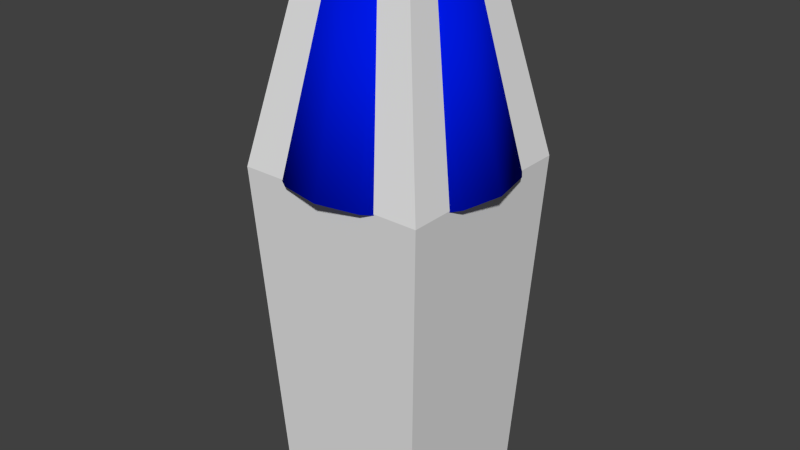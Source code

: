 # Source: table_lamp_medium_1.blend  (saved by Blender 2.73.0; exported with 4.5.12 LTS)
import bpy
from mathutils import Matrix  # noqa: F401  (used for matrix-valued properties, if any)

bpy.ops.wm.read_factory_settings(use_empty=True)
scene = bpy.context.scene
scene.name = 'Scene'

# ---- collections
col_collection_1 = bpy.data.collections.new('Collection 1'); scene.collection.children.link(col_collection_1)

# ---- materials (node trees are filled in below, after node groups)
mat_material_001 = bpy.data.materials.new('Material.001')
mat_material_001.alpha_threshold = 0.0
mat_material_001.roughness = 0.5
mat_material = bpy.data.materials.new('Material')
mat_material.alpha_threshold = 0.0
mat_material.roughness = 0.5
mat_material_006 = bpy.data.materials.new('Material.006')
mat_material_006.alpha_threshold = 0.0
mat_material_006.roughness = 0.5

# ---- material node trees
mat_material_001.use_nodes = True; mat_material_001.node_tree.nodes.clear()
_N = mat_material_001.node_tree.nodes; _L = mat_material_001.node_tree.links
n0 = _N.new('ShaderNodeOutputMaterial'); n0.name = 'Material Output'; n0.location = (300, 300)
n1 = _N.new('ShaderNodeBsdfDiffuse'); n1.name = 'Diffuse BSDF'; n1.location = (10, 300)
n1.inputs[0].default_value = (0.0, 0.009616, 0.8, 1.0)
_L.new(n1.outputs[0], n0.inputs[0])
n0.is_active_output = True
mat_material.use_nodes = True; mat_material.node_tree.nodes.clear()
_N = mat_material.node_tree.nodes; _L = mat_material.node_tree.links
n0 = _N.new('ShaderNodeOutputMaterial'); n0.name = 'Material Output'; n0.location = (300, 300)
n1 = _N.new('ShaderNodeBsdfDiffuse'); n1.name = 'Diffuse BSDF'; n1.location = (10, 300)
n1.inputs[0].default_value = (0.0, 0.8, 0.001578, 1.0)
_L.new(n1.outputs[0], n0.inputs[0])
n0.is_active_output = True
mat_material_006.use_nodes = True; mat_material_006.node_tree.nodes.clear()
_N = mat_material_006.node_tree.nodes; _L = mat_material_006.node_tree.links
n0 = _N.new('ShaderNodeOutputMaterial'); n0.name = 'Material Output'; n0.location = (300, 300)
n1 = _N.new('ShaderNodeBsdfDiffuse'); n1.name = 'Diffuse BSDF'; n1.location = (10, 300)
n1.inputs[0].default_value = (0.8, 0.0, 0.7013, 1.0)
_L.new(n1.outputs[0], n0.inputs[0])
n0.is_active_output = True

# ---- world
world_world = bpy.data.worlds.new('World'); scene.world = world_world
world_world.color = (0.05088, 0.05088, 0.05088)
world_world.use_sun_shadow = False
world_world.sun_shadow_jitter_overblur = 0.0
world_world.cycles.sampling_method = 'MANUAL'
world_world.cycles.sample_map_resolution = 256

# ---- meshes
me_cube = bpy.data.meshes.new('Cube')
me_cube.from_pydata([(-5.0, -5.0, 0.0), (-5.0, 5.0, 0.0), (5.0, 5.0, 0.0), (5.0, -5.0, 0.0), (-3.358, -3.358, 34.72), (-3.358, 3.358, 34.72), (3.358, 3.358, 34.72), (3.358, -3.358, 34.72), (-6.095, -6.095, 21.46), (-6.095, 6.095, 21.46), (6.095, 6.095, 21.46), (6.095, -6.095, 21.46)], [], [(8, 9, 1, 0), (9, 10, 2, 1), (10, 11, 3, 2), (11, 8, 0, 3), (0, 1, 2, 3), (7, 6, 5, 4), (7, 4, 8, 11), (6, 7, 11, 10), (5, 6, 10, 9), (4, 5, 9, 8)])
me_cube.use_remesh_preserve_volume = False
me_cube.use_remesh_preserve_attributes = False
me_cube.use_mirror_vertex_groups = False
me_cube.update()
me_cylinder = bpy.data.meshes.new('Cylinder')
me_cylinder.from_pydata([(-5.069e-08, 7.056, 21.39), (2.512e-08, 3.643, 34.72), (2.7, 6.519, 21.39), (1.394, 3.366, 34.72), (4.989, 4.989, 21.39), (2.576, 2.576, 34.72), (6.519, 2.7, 21.39), (3.366, 1.394, 34.72), (7.056, -3.241e-07, 21.39), (3.643, -1.517e-07, 34.72), (6.519, -2.7, 21.39), (3.366, -1.394, 34.72), (4.989, -4.989, 21.39), (2.576, -2.576, 34.72), (2.7, -6.519, 21.39), (1.394, -3.366, 34.72), (1.015e-06, -7.056, 21.39), (5.752e-07, -3.643, 34.72), (-2.7, -6.519, 21.39), (-1.394, -3.366, 34.72), (-4.989, -4.989, 21.39), (-2.576, -2.576, 34.72), (-6.519, -2.7, 21.39), (-3.366, -1.394, 34.72), (-7.056, 6.84e-08, 21.39), (-3.643, 5.098e-08, 34.72), (-6.519, 2.7, 21.39), (-3.366, 1.394, 34.72), (-4.989, 4.989, 21.39), (-2.576, 2.576, 34.72), (-2.7, 6.519, 21.39), (-1.394, 3.366, 34.72), (-5.069e-08, 6.972, 21.37), (2.512e-08, 3.559, 34.7), (2.668, 6.441, 21.37), (1.362, 3.288, 34.7), (4.93, 4.93, 21.37), (2.517, 2.517, 34.7), (6.441, 2.668, 21.37), (3.288, 1.362, 34.7), (6.972, -3.241e-07, 21.37), (3.559, -1.517e-07, 34.7), (6.441, -2.668, 21.37), (3.288, -1.362, 34.7), (4.93, -4.93, 21.37), (2.517, -2.517, 34.7), (2.668, -6.441, 21.37), (1.362, -3.288, 34.7), (1.015e-06, -6.972, 21.37), (5.752e-07, -3.559, 34.7), (-2.668, -6.441, 21.37), (-1.362, -3.288, 34.7), (-4.93, -4.93, 21.37), (-2.517, -2.517, 34.7), (-6.441, -2.668, 21.37), (-3.288, -1.362, 34.7), (-6.972, 6.84e-08, 21.37), (-3.559, 5.098e-08, 34.7), (-6.441, 2.668, 21.37), (-3.288, 1.362, 34.7), (-4.93, 4.93, 21.37), (-2.517, 2.517, 34.7), (-2.668, 6.441, 21.37), (-1.362, 3.288, 34.7)], [], [(0, 1, 3, 2), (2, 3, 5, 4), (4, 5, 7, 6), (6, 7, 9, 8), (8, 9, 11, 10), (10, 11, 13, 12), (12, 13, 15, 14), (14, 15, 17, 16), (16, 17, 19, 18), (18, 19, 21, 20), (20, 21, 23, 22), (22, 23, 25, 24), (24, 25, 27, 26), (26, 27, 29, 28), (30, 31, 1, 0), (28, 29, 31, 30), (34, 35, 33, 32), (36, 37, 35, 34), (38, 39, 37, 36), (40, 41, 39, 38), (42, 43, 41, 40), (44, 45, 43, 42), (46, 47, 45, 44), (48, 49, 47, 46), (50, 51, 49, 48), (52, 53, 51, 50), (54, 55, 53, 52), (56, 57, 55, 54), (58, 59, 57, 56), (60, 61, 59, 58), (32, 33, 63, 62), (62, 63, 61, 60), (0, 2, 34, 32), (3, 1, 33, 35), (2, 4, 36, 34), (5, 3, 35, 37), (4, 6, 38, 36), (7, 5, 37, 39), (6, 8, 40, 38), (9, 7, 39, 41), (8, 10, 42, 40), (11, 9, 41, 43), (10, 12, 44, 42), (13, 11, 43, 45), (12, 14, 46, 44), (15, 13, 45, 47), (14, 16, 48, 46), (17, 15, 47, 49), (16, 18, 50, 48), (19, 17, 49, 51), (18, 20, 52, 50), (21, 19, 51, 53), (20, 22, 54, 52), (23, 21, 53, 55), (22, 24, 56, 54), (25, 23, 55, 57), (24, 26, 58, 56), (27, 25, 57, 59), (26, 28, 60, 58), (29, 27, 59, 61), (28, 30, 62, 60), (31, 29, 61, 63), (30, 0, 32, 62), (1, 31, 63, 33)])
me_cylinder.polygons.foreach_set('use_smooth', [True] * 64)
_uv = me_cylinder.uv_layers.new(name='UVMap')
_uv.uv.foreach_set('vector', [0.7809, 0.06768, 0.6341, 0.368, 0.6021, 0.3549, 0.7154, 0.04002, 0.7154, 0.04002, 0.6021, 0.3549, 0.5697, 0.3456, 0.6472, 0.01987, 0.6472, 0.01987, 0.5697, 0.3456, 0.5364, 0.34, 0.5771, 0.007248, 0.5771, 0.007248, 0.5364, 0.34, 0.5018, 0.3381, 0.5059, 0.002313, 0.5059, 0.002313, 0.5018, 0.3381, 0.4671, 0.3399, 0.4345, 0.005387, 0.4345, 0.005387, 0.4671, 0.3399, 0.4337, 0.3454, 0.364, 0.01643, 0.364, 0.01643, 0.4337, 0.3454, 0.4011, 0.3547, 0.2949, 0.03511, 0.2949, 0.03511, 0.4011, 0.3547, 0.3688, 0.3678, 0.2282, 0.06125, 0.2282, 0.06125, 0.3688, 0.3678, 0.3381, 0.3844, 0.1647, 0.09473, 0.1647, 0.09473, 0.3381, 0.3844, 0.3103, 0.404, 0.1054, 0.1351, 0.1054, 0.1351, 0.3103, 0.404, 0.2852, 0.4271, 0.05075, 0.1817, 0.05075, 0.1817, 0.2852, 0.4271, 0.2638, 0.4553, 0.00145, 0.2339, 0.9986, 0.2407, 0.7381, 0.4553, 0.7169, 0.427, 0.9532, 0.1907, 0.9532, 0.1907, 0.7169, 0.427, 0.692, 0.4041, 0.9005, 0.1437, 0.8429, 0.1025, 0.6645, 0.3846, 0.6341, 0.368, 0.7809, 0.06768, 0.9005, 0.1437, 0.692, 0.4041, 0.6645, 0.3846, 0.8429, 0.1025, 0.2886, 0.4858, 0.3865, 0.8134, 0.354, 0.8249, 0.2249, 0.5083, 0.3542, 0.4696, 0.42, 0.8051, 0.3865, 0.8134, 0.2886, 0.4858, 0.4211, 0.4598, 0.4542, 0.8002, 0.42, 0.8051, 0.3542, 0.4696, 0.4886, 0.4566, 0.4886, 0.7985, 0.4542, 0.8002, 0.4211, 0.4598, 0.5562, 0.4598, 0.5231, 0.8002, 0.4886, 0.7985, 0.4886, 0.4566, 0.623, 0.4696, 0.5573, 0.8051, 0.5231, 0.8002, 0.5562, 0.4598, 0.6887, 0.4858, 0.5908, 0.8134, 0.5573, 0.8051, 0.623, 0.4696, 0.7524, 0.5083, 0.6233, 0.8249, 0.5908, 0.8134, 0.6887, 0.4858, 0.8137, 0.5368, 0.6546, 0.8395, 0.6233, 0.8249, 0.7524, 0.5083, 0.8719, 0.5711, 0.6843, 0.857, 0.6546, 0.8395, 0.8137, 0.5368, 0.9266, 0.6109, 0.7122, 0.8773, 0.6843, 0.857, 0.8719, 0.5711, 0.9771, 0.6558, 0.738, 0.9002, 0.7122, 0.8773, 0.9266, 0.6109, 0.05068, 0.6109, 0.265, 0.8773, 0.2392, 0.9002, 0.0001334, 0.6558, 0.1053, 0.5711, 0.2929, 0.857, 0.265, 0.8773, 0.05068, 0.6109, 0.2249, 0.5083, 0.354, 0.8249, 0.3227, 0.8395, 0.1636, 0.5368, 0.1636, 0.5368, 0.3227, 0.8395, 0.2929, 0.857, 0.1053, 0.5711, 0.7809, 0.06768, 0.7154, 0.04002, 0.7166, 0.03817, 0.7814, 0.06549, 0.6021, 0.3549, 0.6341, 0.368, 0.6332, 0.37, 0.6015, 0.3568, 0.7154, 0.04002, 0.6472, 0.01987, 0.6482, 0.01789, 0.7156, 0.0378, 0.5697, 0.3456, 0.6021, 0.3549, 0.6015, 0.3568, 0.5693, 0.3476, 0.6472, 0.01987, 0.5771, 0.007248, 0.5779, 0.005165, 0.6472, 0.01764, 0.5364, 0.34, 0.5697, 0.3456, 0.5693, 0.3476, 0.5362, 0.3421, 0.5771, 0.007248, 0.5059, 0.002313, 0.5065, 0.0001497, 0.5768, 0.005026, 0.5018, 0.3381, 0.5364, 0.34, 0.5362, 0.3421, 0.5018, 0.3402, 0.5059, 0.002313, 0.4345, 0.005387, 0.4349, 0.003171, 0.5054, 0.0001334, 0.4671, 0.3399, 0.5018, 0.3381, 0.5018, 0.3402, 0.4673, 0.342, 0.4345, 0.005387, 0.364, 0.01643, 0.364, 0.01419, 0.4338, 0.003279, 0.4337, 0.3454, 0.4671, 0.3399, 0.4673, 0.342, 0.4342, 0.3474, 0.364, 0.01643, 0.2949, 0.03511, 0.2947, 0.03288, 0.363, 0.01442, 0.4011, 0.3547, 0.4337, 0.3454, 0.4342, 0.3474, 0.4018, 0.3567, 0.2949, 0.03511, 0.2282, 0.06125, 0.2278, 0.05904, 0.2937, 0.03321, 0.3688, 0.3678, 0.4011, 0.3547, 0.4018, 0.3567, 0.3698, 0.3698, 0.2282, 0.06125, 0.1647, 0.09473, 0.164, 0.09257, 0.2268, 0.05949, 0.3381, 0.3844, 0.3688, 0.3678, 0.3698, 0.3698, 0.3393, 0.3862, 0.1647, 0.09473, 0.1054, 0.1351, 0.1045, 0.133, 0.1631, 0.09314, 0.3103, 0.404, 0.3381, 0.3844, 0.3393, 0.3862, 0.3116, 0.4056, 0.1054, 0.1351, 0.05075, 0.1817, 0.04964, 0.1797, 0.1036, 0.1337, 0.2852, 0.4271, 0.3103, 0.404, 0.3116, 0.4056, 0.2868, 0.4286, 0.05075, 0.1817, 0.00145, 0.2339, 0.0001334, 0.2321, 0.04885, 0.1805, 0.2638, 0.4553, 0.2852, 0.4271, 0.2868, 0.4286, 0.2658, 0.4563, 0.9986, 0.2407, 0.9532, 0.1907, 0.955, 0.1896, 0.9999, 0.239, 0.7169, 0.427, 0.7381, 0.4553, 0.736, 0.4563, 0.7153, 0.4285, 0.9532, 0.1907, 0.9005, 0.1437, 0.9023, 0.1423, 0.9543, 0.1888, 0.692, 0.4041, 0.7169, 0.427, 0.7153, 0.4285, 0.6907, 0.4056, 0.9005, 0.1437, 0.8429, 0.1025, 0.8445, 0.1009, 0.9014, 0.1416, 0.6645, 0.3846, 0.692, 0.4041, 0.6907, 0.4056, 0.6633, 0.3864, 0.8429, 0.1025, 0.7809, 0.06768, 0.7824, 0.06597, 0.8436, 0.1003, 0.6341, 0.368, 0.6645, 0.3846, 0.6633, 0.3864, 0.6332, 0.37])
me_cylinder.materials.append(mat_material_001)
me_cylinder.use_remesh_preserve_volume = False
me_cylinder.use_remesh_preserve_attributes = False
me_cylinder.use_mirror_vertex_groups = False
me_cylinder.update()
me_cube_001 = bpy.data.meshes.new('Cube.001')
me_cube_001.from_pydata([(-5.0, -5.0, 0.0), (-5.0, 5.0, 0.0), (5.0, 5.0, 0.0), (5.0, -5.0, 0.0), (-0.9713, -0.9713, 29.76), (-0.9713, 0.9713, 29.76), (0.9713, 0.9713, 29.76), (0.9713, -0.9713, 29.76), (-5.0, -5.0, 1.5), (-4.041, -4.041, 1.5), (-4.019, -4.019, 1.695), (-3.885, -3.885, 2.004), (-3.462, -3.462, 2.364), (-2.962, -2.962, 2.592), (-1.881, -1.881, 2.712), (-1.011, -1.011, 2.823), (0.6087, -0.6087, 3.496), (0.5655, -0.5655, 3.534), (0.8726, -6.943e-09, 17.58), (0.6992, -1.878e-09, 17.63), (-0.5655, -0.5655, 17.14), (-0.617, -0.617, 17.19), (-0.6438, -0.6438, 17.39), (-0.617, -0.617, 17.58), (-0.4944, -0.4944, 17.63), (0.5655, -0.5655, 17.14), (0.5655, 0.5655, 3.534), (0.6087, 0.6087, 3.496), (-1.011, 1.011, 2.823), (-1.881, 1.881, 2.712), (-2.962, 2.962, 2.592), (-3.462, 3.462, 2.364), (-3.885, 3.885, 2.004), (-4.019, 4.019, 1.695), (-4.041, 4.041, 1.5), (-5.0, 5.0, 1.5), (0.6307, 0.6307, 3.358), (0.6087, 0.6087, 3.219), (0.5655, 0.5655, 3.181), (2.023e-08, 0.7998, 3.181), (2.161e-08, 0.8608, 3.219), (2.25e-08, 0.8919, 3.358), (1.011, 1.011, 2.823), (1.881, 1.881, 2.712), (2.962, 2.962, 2.592), (3.462, 3.462, 2.364), (3.885, 3.885, 2.004), (4.019, 4.019, 1.695), (4.041, 4.041, 1.5), (5.0, 5.0, 1.5), (2.161e-08, 0.8608, 3.496), (2.023e-08, 0.7998, 3.534), (0.617, -0.617, 17.19), (0.6438, -0.6438, 17.39), (0.617, -0.617, 17.58), (0.4944, -0.4944, 17.63), (1.011, -1.011, 2.823), (1.881, -1.881, 2.712), (2.962, -2.962, 2.592), (3.462, -3.462, 2.364), (3.885, -3.885, 2.004), (4.019, -4.019, 1.695), (4.041, -4.041, 1.5), (5.0, -5.0, 1.5), (-3.893e-08, -1.374, 29.76), (1.374, -1.981e-08, 29.76), (-1.374, 5.275e-08, 29.76), (3.363e-08, 1.374, 29.76), (1.43, -2.448e-08, 2.823), (3.798e-08, 1.43, 2.823), (-1.43, 5.108e-08, 2.823), (-3.758e-08, -1.43, 2.823), (0.6307, -0.6307, 3.358), (0.6087, -0.6087, 3.219), (0.5655, -0.5655, 3.181), (-0.5655, 0.5655, 17.14), (-0.617, 0.617, 17.19), (-0.6438, 0.6438, 17.39), (-0.617, 0.617, 17.58), (-0.5655, 0.5655, 3.534), (-0.6087, 0.6087, 3.496), (-0.6307, 0.6307, 3.358), (-0.6087, 0.6087, 3.219), (-0.5655, 0.5655, 3.181), (-0.4944, 0.4944, 17.63), (-0.7998, 3.796e-08, 17.14), (-0.8726, 3.915e-08, 17.19), (-0.9105, 4.021e-08, 17.39), (-0.7998, 3.796e-08, 3.534), (-0.8608, 4.123e-08, 3.496), (-0.8919, 4.218e-08, 3.358), (-0.8608, 4.123e-08, 3.219), (-0.7998, 3.796e-08, 3.181), (-0.8726, 3.915e-08, 17.58), (-0.6992, 3.506e-08, 17.63), (2.023e-08, 0.7998, 17.14), (2.232e-08, 0.8726, 17.19), (-0.5655, -0.5655, 3.534), (-0.6087, -0.6087, 3.496), (-0.6307, -0.6307, 3.358), (-0.6087, -0.6087, 3.219), (-0.5655, -0.5655, 3.181), (2.343e-08, 0.9105, 17.39), (2.232e-08, 0.8726, 17.58), (1.734e-08, 0.6992, 17.63), (0.4944, 0.4944, 17.63), (0.7998, -4.293e-09, 3.534), (0.8608, -4.241e-09, 3.496), (0.8919, -4.935e-09, 3.358), (0.8608, -4.241e-09, 3.219), (0.7998, -4.293e-09, 3.181), (-2.202e-08, -0.7998, 3.181), (-2.386e-08, -0.8608, 3.219), (-2.462e-08, -0.8919, 3.358), (-2.386e-08, -0.8608, 3.496), (-2.202e-08, -0.7998, 3.534), (0.617, 0.617, 17.58), (0.6438, 0.6438, 17.39), (0.617, 0.617, 17.19), (0.5655, 0.5655, 17.14), (2.776e-08, 1.06, 2.932), (0.7495, 0.7495, 2.932), (0.7495, -0.7495, 2.932), (-0.7495, 0.7495, 2.932), (-1.06, 4.614e-08, 2.932), (-0.7495, -0.7495, 2.932), (1.06, -9.853e-09, 2.932), (-2.824e-08, -1.06, 2.932), (0.9105, -7.894e-09, 17.39), (0.8726, -6.943e-09, 17.19), (0.7998, -4.293e-09, 17.14), (-2.202e-08, -0.7998, 17.14), (-2.377e-08, -0.8726, 17.19), (-2.468e-08, -0.9105, 17.39), (-2.377e-08, -0.8726, 17.58), (-1.959e-08, -0.6992, 17.63), (0.6134, 0.6134, 18.2), (1.127, 1.127, 19.28), (-1.127, -1.127, 19.28), (-0.6134, -0.6134, 18.2), (1.127, -1.127, 19.28), (0.6134, -0.6134, 18.2), (-1.127, 1.127, 19.28), (-0.6134, 0.6134, 18.2), (1.594, -3.076e-08, 19.28), (0.8675, -5.548e-09, 18.2), (-1.594, 5.346e-08, 19.28), (-0.8675, 4.028e-08, 18.2), (4.055e-08, 1.594, 19.28), (2.196e-08, 0.8675, 18.2), (-2.387e-08, -0.8675, 18.2), (-4.366e-08, -1.594, 19.28), (0.8498, 0.8498, 18.83), (-0.8498, -0.8498, 18.83), (0.8498, -0.8498, 18.83), (-0.8498, 0.8498, 18.83), (1.202, -1.824e-08, 18.83), (-1.202, 4.525e-08, 18.83), (3.051e-08, 1.202, 18.83), (-3.298e-08, -1.202, 18.83), (1.151, 1.151, 19.4), (-4.479e-08, -1.628, 19.4), (-1.151, -1.151, 19.4), (1.151, -1.151, 19.4), (-1.151, 1.151, 19.4), (1.628, -3.103e-08, 19.4), (-1.628, 5.498e-08, 19.4), (4.122e-08, 1.628, 19.4), (1.149, 1.149, 19.56), (-4.473e-08, -1.624, 19.56), (-1.149, -1.149, 19.56), (1.149, -1.149, 19.56), (-1.149, 1.149, 19.56), (1.624, -3.105e-08, 19.56), (-1.624, 5.476e-08, 19.56), (4.108e-08, 1.624, 19.56), (0.3133, 0.3133, 19.65), (-9.55e-09, -0.443, 19.65), (-0.3133, -0.3133, 19.65), (0.3133, -0.3133, 19.65), (-0.3133, 0.3133, 19.65), (0.443, -1.542e-08, 19.65), (-0.443, 7.98e-09, 19.65), (1.385e-08, 0.443, 19.65), (0.9595, 0.9595, 25.5), (-3.498e-08, -1.357, 25.5), (-0.9595, -0.9595, 25.5), (0.9595, -0.9595, 25.5), (-0.9595, 0.9595, 25.5), (1.357, -3.368e-08, 25.5), (-1.357, 3.8e-08, 25.5), (3.67e-08, 1.357, 25.5), (-0.3339, -0.3339, 24.2), (0.3339, -0.3339, 24.2), (-0.3339, 0.3339, 24.2), (0.4723, -5.615e-09, 24.2), (-0.4723, 1.933e-08, 24.2), (1.251e-08, 0.4723, 24.2), (0.3339, 0.3339, 24.2), (-1.244e-08, -0.4723, 24.2)], [], [(8, 35, 1, 0), (35, 49, 2, 1), (49, 63, 3, 2), (63, 8, 0, 3), (0, 1, 2, 3), (7, 65, 6, 67, 5, 66, 4, 64), (124, 125, 101, 92), (91, 100, 99, 90), (184, 6, 65, 189), (88, 97, 20, 85), (85, 20, 21, 86), (126, 122, 56, 68), (27, 26, 106, 107), (56, 71, 15, 14, 57), (57, 14, 13, 58), (58, 13, 12, 59), (59, 12, 11, 60), (60, 11, 10, 61), (61, 10, 9, 62), (62, 9, 8, 63), (36, 27, 107, 108), (87, 22, 23, 93), (37, 36, 108, 109), (38, 37, 109, 110), (121, 38, 110, 126), (122, 127, 71, 56), (113, 99, 100, 112), (42, 68, 56, 57, 43), (43, 57, 58, 44), (44, 58, 59, 45), (45, 59, 60, 46), (46, 60, 61, 47), (47, 61, 62, 48), (48, 62, 63, 49), (114, 98, 99, 113), (112, 100, 101, 111), (115, 97, 98, 114), (86, 21, 22, 87), (131, 20, 97, 115), (120, 121, 42, 69), (150, 139, 24, 135), (28, 69, 42, 43, 29), (29, 43, 44, 30), (30, 44, 45, 31), (31, 45, 46, 32), (32, 46, 47, 33), (33, 47, 48, 34), (34, 48, 49, 35), (134, 23, 22, 133), (93, 23, 24, 94), (104, 105, 116, 103), (124, 123, 28, 70), (103, 78, 84, 104), (87, 77, 76, 86), (127, 125, 15, 71), (15, 70, 28, 29, 14), (14, 29, 30, 13), (13, 30, 31, 12), (12, 31, 32, 11), (11, 32, 33, 10), (10, 33, 34, 9), (9, 34, 35, 8), (92, 101, 100, 91), (90, 99, 98, 89), (89, 98, 97, 88), (86, 76, 75, 85), (93, 78, 77, 87), (94, 84, 78, 93), (190, 186, 4, 66), (147, 143, 84, 94), (102, 77, 78, 103), (96, 76, 77, 102), (85, 75, 79, 88), (51, 79, 75, 95), (88, 79, 80, 89), (89, 80, 81, 90), (90, 81, 82, 91), (91, 82, 83, 92), (120, 123, 83, 39), (39, 83, 82, 40), (40, 82, 81, 41), (41, 81, 80, 50), (50, 80, 79, 51), (95, 75, 76, 96), (96, 118, 119, 95), (102, 117, 118, 96), (191, 188, 5, 67), (103, 116, 117, 102), (149, 136, 105, 104), (52, 132, 131, 25), (95, 119, 26, 51), (54, 134, 133, 53), (51, 26, 27, 50), (50, 27, 36, 41), (41, 36, 37, 40), (40, 37, 38, 39), (53, 133, 132, 52), (55, 135, 134, 54), (141, 150, 135, 55), (25, 131, 115, 17), (128, 53, 52, 129), (17, 115, 114, 16), (16, 114, 113, 72), (72, 113, 112, 73), (73, 112, 111, 74), (129, 52, 25, 130), (18, 54, 53, 128), (19, 55, 54, 18), (130, 25, 17, 106), (145, 141, 55, 19), (106, 17, 16, 107), (107, 16, 72, 108), (108, 72, 73, 109), (109, 73, 74, 110), (69, 28, 123, 120), (111, 101, 125, 127), (92, 83, 123, 124), (39, 38, 121, 120), (74, 111, 127, 122), (42, 121, 126, 68), (110, 74, 122, 126), (70, 15, 125, 124), (135, 24, 23, 134), (133, 22, 21, 132), (132, 21, 20, 131), (26, 119, 130, 106), (119, 118, 129, 130), (118, 117, 128, 129), (117, 116, 18, 128), (116, 105, 19, 18), (165, 163, 140, 144), (156, 154, 141, 145), (163, 161, 151, 140), (154, 159, 150, 141), (167, 160, 137, 148), (158, 152, 136, 149), (104, 84, 143, 149), (158, 155, 142, 148), (166, 164, 142, 146), (157, 155, 143, 147), (94, 24, 139, 147), (157, 153, 138, 146), (161, 162, 138, 151), (159, 153, 139, 150), (105, 136, 145, 19), (152, 137, 144, 156), (136, 152, 156, 145), (151, 138, 153, 159), (147, 139, 153, 157), (146, 142, 155, 157), (149, 143, 155, 158), (148, 137, 152, 158), (140, 151, 159, 154), (144, 140, 154, 156), (169, 170, 162, 161), (174, 172, 164, 166), (175, 168, 160, 167), (171, 169, 161, 163), (173, 171, 163, 165), (148, 142, 164, 167), (146, 138, 162, 166), (137, 160, 165, 144), (181, 179, 171, 173), (179, 177, 169, 171), (183, 176, 168, 175), (182, 180, 172, 174), (177, 178, 170, 169), (167, 164, 172, 175), (166, 162, 170, 174), (160, 168, 173, 165), (199, 192, 178, 177), (196, 194, 180, 182), (197, 198, 176, 183), (193, 199, 177, 179), (195, 193, 179, 181), (175, 172, 180, 183), (174, 170, 178, 182), (168, 176, 181, 173), (65, 7, 187, 189), (7, 64, 185, 187), (67, 6, 184, 191), (66, 5, 188, 190), (64, 4, 186, 185), (197, 194, 188, 191), (196, 192, 186, 190), (198, 184, 189, 195), (176, 198, 195, 181), (182, 178, 192, 196), (183, 180, 194, 197), (189, 187, 193, 195), (187, 185, 199, 193), (191, 184, 198, 197), (190, 188, 194, 196), (185, 186, 192, 199)])
_uv = me_cube_001.uv_layers.new(name='UVMap')
_uv.uv.foreach_set('vector', [0.04579, 0.3498, 0.3498, 0.3498, 0.3498, 0.3955, 0.04579, 0.3955, 0.3498, 0.3498, 0.3498, 0.04579, 0.3955, 0.04579, 0.3955, 0.3498, 0.3498, 0.04579, 0.04579, 0.04579, 0.04579, 0.0001773, 0.3498, 0.0001771, 0.04579, 0.04579, 0.04579, 0.3498, 0.0001773, 0.3498, 0.0001771, 0.04579, 0.3958, 0.3042, 0.3958, 0.0001771, 0.6999, 0.0001771, 0.6999, 0.3042, 0.7277, 0.7686, 0.7485, 0.7477, 0.778, 0.7477, 0.7989, 0.7686, 0.7989, 0.7981, 0.778, 0.8189, 0.7485, 0.8189, 0.7277, 0.7981, 0.4333, 0.4247, 0.4541, 0.4131, 0.4577, 0.4244, 0.4395, 0.4314, 0.4395, 0.4332, 0.4584, 0.4263, 0.4599, 0.4306, 0.4405, 0.4376, 0.7719, 0.642, 0.778, 0.7477, 0.7485, 0.7477, 0.7497, 0.6433, 0.4437, 0.4436, 0.4619, 0.4368, 0.462, 0.8843, 0.4445, 0.8808, 0.4445, 0.8808, 0.462, 0.8843, 0.4616, 0.8866, 0.4433, 0.8828, 0.5222, 0.4043, 0.5001, 0.4049, 0.5003, 0.3958, 0.5226, 0.3958, 0.5412, 0.4284, 0.541, 0.4307, 0.5212, 0.4285, 0.5212, 0.4265, 0.1635, 0.5866, 0.1837, 0.606, 0.2038, 0.6251, 0.2037, 0.6631, 0.1236, 0.5875, 0.1236, 0.5875, 0.2037, 0.6631, 0.2037, 0.7091, 0.07481, 0.5887, 0.07481, 0.5887, 0.2037, 0.7091, 0.2034, 0.7312, 0.05278, 0.5905, 0.05278, 0.5905, 0.2034, 0.7312, 0.2013, 0.7519, 0.03226, 0.594, 0.03226, 0.594, 0.2013, 0.7519, 0.1974, 0.762, 0.02251, 0.5986, 0.02251, 0.5986, 0.1974, 0.762, 0.1939, 0.7667, 0.01804, 0.6024, 0.07494, 0.07494, 0.07494, 0.3207, 0.04579, 0.3498, 0.04579, 0.04579, 0.5418, 0.424, 0.5412, 0.4284, 0.5212, 0.4265, 0.5214, 0.4218, 0.4416, 0.8887, 0.4609, 0.8919, 0.4601, 0.8972, 0.4411, 0.8947, 0.5425, 0.4195, 0.5418, 0.424, 0.5214, 0.4218, 0.5216, 0.417, 0.5427, 0.4177, 0.5425, 0.4195, 0.5216, 0.417, 0.5217, 0.4144, 0.5442, 0.4069, 0.5427, 0.4177, 0.5217, 0.4144, 0.5222, 0.4043, 0.5001, 0.4049, 0.4773, 0.4073, 0.4764, 0.3976, 0.5003, 0.3958, 0.4799, 0.4254, 0.4599, 0.4306, 0.4584, 0.4263, 0.4789, 0.4207, 0.2038, 0.5465, 0.1837, 0.5665, 0.1635, 0.5866, 0.1236, 0.5875, 0.2038, 0.5069, 0.2038, 0.5069, 0.1236, 0.5875, 0.07481, 0.5887, 0.2038, 0.4583, 0.2038, 0.4583, 0.07481, 0.5887, 0.04773, 0.5884, 0.2031, 0.4344, 0.2031, 0.4344, 0.04773, 0.5884, 0.02219, 0.5856, 0.2005, 0.4119, 0.2005, 0.4119, 0.02219, 0.5856, 0.008291, 0.5809, 0.1961, 0.401, 0.1961, 0.401, 0.008291, 0.5809, 0.0001771, 0.5768, 0.1923, 0.3958, 0.3207, 0.07494, 0.07494, 0.07494, 0.04579, 0.04579, 0.3498, 0.04579, 0.4809, 0.4299, 0.4613, 0.4347, 0.4599, 0.4306, 0.4799, 0.4254, 0.4789, 0.4207, 0.4584, 0.4263, 0.4577, 0.4244, 0.4785, 0.4185, 0.4813, 0.432, 0.4619, 0.4368, 0.4613, 0.4347, 0.4809, 0.4299, 0.4433, 0.8828, 0.4616, 0.8866, 0.4609, 0.8919, 0.4416, 0.8887, 0.48, 0.8867, 0.462, 0.8843, 0.4619, 0.4368, 0.4813, 0.432, 0.5661, 0.4105, 0.5442, 0.4069, 0.5454, 0.3976, 0.5689, 0.4018, 0.473, 0.9265, 0.4536, 0.9202, 0.459, 0.9025, 0.4774, 0.9063, 0.244, 0.5867, 0.2238, 0.5665, 0.2038, 0.5465, 0.2038, 0.5069, 0.284, 0.5875, 0.284, 0.5875, 0.2038, 0.5069, 0.2038, 0.4583, 0.3327, 0.5888, 0.3327, 0.5888, 0.2038, 0.4583, 0.2045, 0.4344, 0.3598, 0.5885, 0.3598, 0.5885, 0.2045, 0.4344, 0.2071, 0.4119, 0.3854, 0.5857, 0.3854, 0.5857, 0.2071, 0.4119, 0.2115, 0.401, 0.3993, 0.581, 0.3993, 0.581, 0.2115, 0.401, 0.2154, 0.3958, 0.4074, 0.5769, 0.3207, 0.3207, 0.3207, 0.07494, 0.3498, 0.04579, 0.3498, 0.3498, 0.4785, 0.9007, 0.4601, 0.8972, 0.4609, 0.8919, 0.4791, 0.8948, 0.4411, 0.8947, 0.4601, 0.8972, 0.459, 0.9025, 0.4425, 0.9003, 0.5588, 0.9068, 0.5384, 0.9101, 0.5381, 0.9032, 0.5582, 0.9011, 0.6029, 0.4273, 0.5866, 0.4171, 0.5909, 0.4096, 0.6094, 0.4229, 0.5582, 0.9011, 0.5767, 0.8979, 0.5774, 0.9028, 0.5588, 0.9068, 0.595, 0.8896, 0.5757, 0.8924, 0.5747, 0.8871, 0.5939, 0.8836, 0.4773, 0.4073, 0.4541, 0.4131, 0.4507, 0.4032, 0.4764, 0.3976, 0.2038, 0.6251, 0.2238, 0.606, 0.244, 0.5867, 0.284, 0.5875, 0.2037, 0.6631, 0.2037, 0.6631, 0.284, 0.5875, 0.3327, 0.5888, 0.2037, 0.7091, 0.2037, 0.7091, 0.3327, 0.5888, 0.3547, 0.5906, 0.204, 0.7312, 0.204, 0.7312, 0.3547, 0.5906, 0.3752, 0.5941, 0.2061, 0.7519, 0.2061, 0.7519, 0.3752, 0.5941, 0.385, 0.5987, 0.21, 0.762, 0.21, 0.762, 0.385, 0.5987, 0.3895, 0.6026, 0.2135, 0.7667, 0.07494, 0.3207, 0.3207, 0.3207, 0.3498, 0.3498, 0.04579, 0.3498, 0.4395, 0.4314, 0.4577, 0.4244, 0.4584, 0.4263, 0.4395, 0.4332, 0.4405, 0.4376, 0.4599, 0.4306, 0.4613, 0.4347, 0.4423, 0.4417, 0.4423, 0.4417, 0.4613, 0.4347, 0.4619, 0.4368, 0.4437, 0.4436, 0.5939, 0.8836, 0.5747, 0.8871, 0.5743, 0.8846, 0.5926, 0.8811, 0.5951, 0.8958, 0.5767, 0.8979, 0.5757, 0.8924, 0.595, 0.8896, 0.5938, 0.9002, 0.5774, 0.9028, 0.5767, 0.8979, 0.5951, 0.8958, 0.6551, 0.6191, 0.6808, 0.6309, 0.6603, 0.7388, 0.6308, 0.7331, 0.6, 0.9138, 0.5824, 0.9218, 0.5774, 0.9028, 0.5938, 0.9002, 0.5572, 0.8953, 0.5757, 0.8924, 0.5767, 0.8979, 0.5582, 0.9011, 0.5563, 0.8896, 0.5747, 0.8871, 0.5757, 0.8924, 0.5572, 0.8953, 0.5926, 0.8811, 0.5743, 0.8846, 0.5783, 0.4374, 0.5948, 0.4433, 0.5603, 0.4333, 0.5783, 0.4374, 0.5743, 0.8846, 0.5561, 0.8871, 0.5948, 0.4433, 0.5783, 0.4374, 0.5789, 0.4356, 0.5959, 0.4419, 0.5959, 0.4419, 0.5789, 0.4356, 0.58, 0.4317, 0.5976, 0.4381, 0.5976, 0.4381, 0.58, 0.4317, 0.5812, 0.4279, 0.5986, 0.4342, 0.5986, 0.4342, 0.5812, 0.4279, 0.5819, 0.4258, 0.5986, 0.4321, 0.5661, 0.4105, 0.5866, 0.4171, 0.5819, 0.4258, 0.5628, 0.4206, 0.5628, 0.4206, 0.5819, 0.4258, 0.5812, 0.4279, 0.5624, 0.4226, 0.5624, 0.4226, 0.5812, 0.4279, 0.58, 0.4317, 0.5615, 0.427, 0.5615, 0.427, 0.58, 0.4317, 0.5789, 0.4356, 0.5608, 0.4313, 0.5608, 0.4313, 0.5789, 0.4356, 0.5783, 0.4374, 0.5603, 0.4333, 0.5561, 0.8871, 0.5743, 0.8846, 0.5747, 0.8871, 0.5563, 0.8896, 0.5563, 0.8896, 0.5375, 0.8911, 0.5375, 0.8888, 0.5561, 0.8871, 0.5572, 0.8953, 0.5378, 0.8971, 0.5375, 0.8911, 0.5563, 0.8896, 0.7949, 0.6389, 0.82, 0.6324, 0.8376, 0.7423, 0.8077, 0.7457, 0.5582, 0.9011, 0.5381, 0.9032, 0.5378, 0.8971, 0.5572, 0.8953, 0.5619, 0.9277, 0.5397, 0.9313, 0.5384, 0.9101, 0.5588, 0.9068, 0.4986, 0.8907, 0.4797, 0.8891, 0.48, 0.8867, 0.4988, 0.8881, 0.5561, 0.8871, 0.5375, 0.8888, 0.541, 0.4307, 0.5603, 0.4333, 0.4981, 0.9026, 0.4785, 0.9007, 0.4791, 0.8948, 0.4984, 0.8965, 0.5603, 0.4333, 0.541, 0.4307, 0.5412, 0.4284, 0.5608, 0.4313, 0.5608, 0.4313, 0.5412, 0.4284, 0.5418, 0.424, 0.5615, 0.427, 0.5615, 0.427, 0.5418, 0.424, 0.5425, 0.4195, 0.5624, 0.4226, 0.5624, 0.4226, 0.5425, 0.4195, 0.5427, 0.4177, 0.5628, 0.4206, 0.4984, 0.8965, 0.4791, 0.8948, 0.4797, 0.8891, 0.4986, 0.8907, 0.4975, 0.9083, 0.4774, 0.9063, 0.4785, 0.9007, 0.4981, 0.9026, 0.4946, 0.9297, 0.473, 0.9265, 0.4774, 0.9063, 0.4975, 0.9083, 0.4988, 0.8881, 0.48, 0.8867, 0.4813, 0.432, 0.5013, 0.4293, 0.518, 0.8973, 0.4984, 0.8965, 0.4986, 0.8907, 0.5181, 0.8914, 0.5013, 0.4293, 0.4813, 0.432, 0.4809, 0.4299, 0.5011, 0.4271, 0.5011, 0.4271, 0.4809, 0.4299, 0.4799, 0.4254, 0.5006, 0.4225, 0.5006, 0.4225, 0.4799, 0.4254, 0.4789, 0.4207, 0.5002, 0.4178, 0.5002, 0.4178, 0.4789, 0.4207, 0.4785, 0.4185, 0.5, 0.4156, 0.5181, 0.8914, 0.4986, 0.8907, 0.4988, 0.8881, 0.5182, 0.8886, 0.5178, 0.9035, 0.4981, 0.9026, 0.4984, 0.8965, 0.518, 0.8973, 0.5176, 0.9084, 0.4975, 0.9083, 0.4981, 0.9026, 0.5178, 0.9035, 0.5182, 0.8886, 0.4988, 0.8881, 0.5013, 0.4293, 0.5212, 0.4285, 0.517, 0.9307, 0.4946, 0.9297, 0.4975, 0.9083, 0.5176, 0.9084, 0.5212, 0.4285, 0.5013, 0.4293, 0.5011, 0.4271, 0.5212, 0.4265, 0.5212, 0.4265, 0.5011, 0.4271, 0.5006, 0.4225, 0.5214, 0.4218, 0.5214, 0.4218, 0.5006, 0.4225, 0.5002, 0.4178, 0.5216, 0.417, 0.5216, 0.417, 0.5002, 0.4178, 0.5, 0.4156, 0.5217, 0.4144, 0.5689, 0.4018, 0.5909, 0.4096, 0.5866, 0.4171, 0.5661, 0.4105, 0.4785, 0.4185, 0.4577, 0.4244, 0.4541, 0.4131, 0.4773, 0.4073, 0.5986, 0.4321, 0.5819, 0.4258, 0.5866, 0.4171, 0.6029, 0.4273, 0.5628, 0.4206, 0.5427, 0.4177, 0.5442, 0.4069, 0.5661, 0.4105, 0.5, 0.4156, 0.4785, 0.4185, 0.4773, 0.4073, 0.5001, 0.4049, 0.5454, 0.3976, 0.5442, 0.4069, 0.5222, 0.4043, 0.5226, 0.3958, 0.5217, 0.4144, 0.5, 0.4156, 0.5001, 0.4049, 0.5222, 0.4043, 0.425, 0.4182, 0.4507, 0.4032, 0.4541, 0.4131, 0.4333, 0.4247, 0.4774, 0.9063, 0.459, 0.9025, 0.4601, 0.8972, 0.4785, 0.9007, 0.4791, 0.8948, 0.4609, 0.8919, 0.4616, 0.8866, 0.4797, 0.8891, 0.4797, 0.8891, 0.4616, 0.8866, 0.462, 0.8843, 0.48, 0.8867, 0.541, 0.4307, 0.5375, 0.8888, 0.5182, 0.8886, 0.5212, 0.4285, 0.5375, 0.8888, 0.5375, 0.8911, 0.5181, 0.8914, 0.5182, 0.8886, 0.5375, 0.8911, 0.5378, 0.8971, 0.518, 0.8973, 0.5181, 0.8914, 0.5378, 0.8971, 0.5381, 0.9032, 0.5178, 0.9035, 0.518, 0.8973, 0.5381, 0.9032, 0.5384, 0.9101, 0.5176, 0.9084, 0.5178, 0.9035, 0.5152, 0.9717, 0.4881, 0.9687, 0.4886, 0.9659, 0.5153, 0.9689, 0.5161, 0.9533, 0.4911, 0.9515, 0.4946, 0.9297, 0.517, 0.9307, 0.4881, 0.9687, 0.4622, 0.9623, 0.463, 0.9597, 0.4886, 0.9659, 0.4911, 0.9515, 0.4672, 0.9468, 0.473, 0.9265, 0.4946, 0.9297, 0.5705, 0.9668, 0.5428, 0.971, 0.5426, 0.9681, 0.5698, 0.964, 0.5665, 0.9493, 0.5414, 0.9538, 0.5397, 0.9313, 0.5619, 0.9277, 0.5588, 0.9068, 0.5774, 0.9028, 0.5824, 0.9218, 0.5619, 0.9277, 0.5665, 0.9493, 0.5904, 0.9412, 0.5966, 0.955, 0.5698, 0.964, 0.6249, 0.9424, 0.5979, 0.9578, 0.5966, 0.955, 0.623, 0.9398, 0.6117, 0.9282, 0.5904, 0.9412, 0.5824, 0.9218, 0.6, 0.9138, 0.4425, 0.9003, 0.459, 0.9025, 0.4536, 0.9202, 0.4374, 0.9131, 0.4269, 0.9258, 0.4454, 0.9376, 0.4388, 0.9499, 0.4167, 0.9349, 0.4622, 0.9623, 0.4375, 0.9523, 0.4388, 0.9499, 0.463, 0.9597, 0.4672, 0.9468, 0.4454, 0.9376, 0.4536, 0.9202, 0.473, 0.9265, 0.5384, 0.9101, 0.5397, 0.9313, 0.517, 0.9307, 0.5176, 0.9084, 0.5414, 0.9538, 0.5426, 0.9681, 0.5153, 0.9689, 0.5161, 0.9533, 0.5397, 0.9313, 0.5414, 0.9538, 0.5161, 0.9533, 0.517, 0.9307, 0.463, 0.9597, 0.4388, 0.9499, 0.4454, 0.9376, 0.4672, 0.9468, 0.4374, 0.9131, 0.4536, 0.9202, 0.4454, 0.9376, 0.4269, 0.9258, 0.623, 0.9398, 0.5966, 0.955, 0.5904, 0.9412, 0.6117, 0.9282, 0.5619, 0.9277, 0.5824, 0.9218, 0.5904, 0.9412, 0.5665, 0.9493, 0.5698, 0.964, 0.5426, 0.9681, 0.5414, 0.9538, 0.5665, 0.9493, 0.4886, 0.9659, 0.463, 0.9597, 0.4672, 0.9468, 0.4911, 0.9515, 0.5153, 0.9689, 0.4886, 0.9659, 0.4911, 0.9515, 0.5161, 0.9533, 0.4611, 0.9658, 0.4359, 0.9554, 0.4375, 0.9523, 0.4622, 0.9623, 0.6268, 0.946, 0.5995, 0.9613, 0.5979, 0.9578, 0.6249, 0.9424, 0.5715, 0.9705, 0.5431, 0.9748, 0.5428, 0.971, 0.5705, 0.9668, 0.4875, 0.9722, 0.4611, 0.9658, 0.4622, 0.9623, 0.4881, 0.9687, 0.515, 0.9752, 0.4875, 0.9722, 0.4881, 0.9687, 0.5152, 0.9717, 0.5698, 0.964, 0.5966, 0.955, 0.5979, 0.9578, 0.5705, 0.9668, 0.4167, 0.9349, 0.4388, 0.9499, 0.4375, 0.9523, 0.4149, 0.9371, 0.5426, 0.9681, 0.5428, 0.971, 0.5152, 0.9717, 0.5153, 0.9689, 0.5024, 0.9984, 0.4949, 0.9976, 0.4875, 0.9722, 0.515, 0.9752, 0.4722, 0.9932, 0.465, 0.9914, 0.4611, 0.9658, 0.4875, 0.9722, 0.5649, 0.997, 0.5572, 0.9981, 0.5431, 0.9748, 0.5715, 0.9705, 0.6304, 0.9756, 0.6229, 0.9798, 0.5995, 0.9613, 0.6268, 0.946, 0.4427, 0.9842, 0.4359, 0.9814, 0.4359, 0.9554, 0.4611, 0.9658, 0.5705, 0.9668, 0.5979, 0.9578, 0.5995, 0.9613, 0.5715, 0.9705, 0.4149, 0.9371, 0.4375, 0.9523, 0.4359, 0.9554, 0.4128, 0.9402, 0.5428, 0.971, 0.5431, 0.9748, 0.515, 0.9752, 0.5152, 0.9717, 0.7195, 0.5845, 0.7051, 0.5807, 0.7085, 0.3986, 0.7211, 0.3987, 0.8105, 0.5732, 0.7968, 0.5784, 0.7838, 0.3967, 0.7963, 0.3958, 0.782, 0.5823, 0.7667, 0.5852, 0.7588, 0.3981, 0.7713, 0.3975, 0.7351, 0.585, 0.7195, 0.5845, 0.7211, 0.3987, 0.7336, 0.3987, 0.7508, 0.5843, 0.7351, 0.585, 0.7336, 0.3987, 0.7462, 0.3985, 0.5715, 0.9705, 0.5995, 0.9613, 0.5974, 0.9893, 0.5897, 0.9919, 0.4128, 0.9402, 0.4359, 0.9554, 0.4141, 0.9701, 0.4078, 0.966, 0.5431, 0.9748, 0.5333, 0.9997, 0.5257, 0.9998, 0.515, 0.9752, 0.7485, 0.7477, 0.7192, 0.7464, 0.7273, 0.6416, 0.7497, 0.6433, 0.7192, 0.7464, 0.6898, 0.7435, 0.7053, 0.6377, 0.7273, 0.6416, 0.8077, 0.7457, 0.778, 0.7477, 0.7719, 0.642, 0.7949, 0.6389, 0.8668, 0.7382, 0.8376, 0.7423, 0.82, 0.6324, 0.8497, 0.6196, 0.6898, 0.7435, 0.6603, 0.7388, 0.6808, 0.6309, 0.7053, 0.6377, 0.782, 0.5823, 0.7968, 0.5784, 0.82, 0.6324, 0.7949, 0.6389, 0.6909, 0.5767, 0.7051, 0.5807, 0.6808, 0.6309, 0.6551, 0.6191, 0.7667, 0.5852, 0.7719, 0.642, 0.7497, 0.6433, 0.7508, 0.5843, 0.7588, 0.3981, 0.7667, 0.5852, 0.7508, 0.5843, 0.7462, 0.3985, 0.6953, 0.3983, 0.7085, 0.3986, 0.7051, 0.5807, 0.6909, 0.5767, 0.7713, 0.3975, 0.7838, 0.3967, 0.7968, 0.5784, 0.782, 0.5823, 0.7497, 0.6433, 0.7273, 0.6416, 0.7351, 0.585, 0.7508, 0.5843, 0.7273, 0.6416, 0.7053, 0.6377, 0.7195, 0.5845, 0.7351, 0.585, 0.7949, 0.6389, 0.7719, 0.642, 0.7667, 0.5852, 0.782, 0.5823, 0.8497, 0.6196, 0.82, 0.6324, 0.7968, 0.5784, 0.8105, 0.5732, 0.7053, 0.6377, 0.6808, 0.6309, 0.7051, 0.5807, 0.7195, 0.5845])
me_cube_001.materials.append(mat_material)
me_cube_001.use_remesh_preserve_volume = False
me_cube_001.use_remesh_preserve_attributes = False
me_cube_001.use_mirror_vertex_groups = False
me_cube_001.update()
me_cylinder_003 = bpy.data.meshes.new('Cylinder.003')
me_cylinder_003.from_pydata([(3.544e-08, 1.115, 33.48), (-0.7885, 0.7885, 33.48), (-1.115, -2.273e-08, 33.48), (-0.7885, -0.7885, 33.48), (1.329e-07, -1.115, 33.48), (0.7885, -0.7885, 33.48), (1.115, 3.931e-08, 33.48), (0.7885, 0.7885, 33.48), (4.156e-07, 1.923, 30.92), (5.648e-07, 1.22, 30.01), (8.796e-07, 1.051, 27.92), (-0.7433, 0.7433, 27.92), (-0.8625, 0.8625, 30.01), (-1.36, 1.36, 30.92), (-1.051, -2.354e-08, 27.92), (-1.22, -2.917e-08, 30.01), (-1.923, -6.405e-08, 30.92), (-0.7433, -0.7433, 27.92), (-0.8625, -0.8625, 30.01), (-1.36, -1.36, 30.92), (9.715e-07, -1.051, 27.92), (6.715e-07, -1.22, 30.01), (5.837e-07, -1.923, 30.92), (0.7433, -0.7433, 27.92), (0.8625, -0.8625, 30.01), (1.36, -1.36, 30.92), (1.051, 3.494e-08, 27.92), (1.22, 3.869e-08, 30.01), (1.923, 4.292e-08, 30.92), (0.7433, 0.7433, 27.92), (0.8625, 0.8625, 30.01), (1.36, 1.36, 30.92), (-1.458, 1.458, 31.71), (-1.357, 1.357, 32.63), (-2.062, -8.114e-08, 31.71), (-1.919, -6.662e-08, 32.63), (-1.458, -1.458, 31.71), (-1.357, -1.357, 32.63), (4.854e-07, -2.062, 31.71), (3.491e-07, -1.919, 32.63), (1.458, -1.458, 31.71), (1.357, -1.357, 32.63), (2.062, 3.358e-08, 31.71), (1.919, 4.017e-08, 32.63), (1.458, 1.458, 31.71), (1.357, 1.357, 32.63), (1.813e-07, 1.919, 32.63), (3.051e-07, 2.062, 31.71), (1.002e-06, 0.6337, 27.25), (-0.4481, 0.4481, 27.25), (-0.6337, -1.419e-08, 27.25), (-0.4481, -0.4481, 27.25), (1.057e-06, -0.6337, 27.25), (0.4481, -0.4481, 27.25), (0.6337, 2.106e-08, 27.25), (0.4481, 0.4481, 27.25), (1.212e-06, 0.6337, 25.86), (-0.4481, 0.4481, 25.86), (-0.6337, -1.419e-08, 25.86), (-0.4481, -0.4481, 25.86), (1.267e-06, -0.6337, 25.86), (0.4481, -0.4481, 25.86), (0.6337, 2.106e-08, 25.86), (0.4481, 0.4481, 25.86)], [], [(0, 1, 2, 3, 4, 5, 6, 7), (42, 28, 31, 44), (28, 27, 30, 31), (27, 26, 29, 30), (44, 31, 8, 47), (31, 30, 9, 8), (30, 29, 10, 9), (40, 25, 28, 42), (25, 24, 27, 28), (24, 23, 26, 27), (38, 22, 25, 40), (22, 21, 24, 25), (21, 20, 23, 24), (36, 19, 22, 38), (19, 18, 21, 22), (18, 17, 20, 21), (34, 16, 19, 36), (16, 15, 18, 19), (15, 14, 17, 18), (32, 13, 16, 34), (13, 12, 15, 16), (12, 11, 14, 15), (47, 8, 13, 32), (8, 9, 12, 13), (9, 10, 11, 12), (1, 33, 35, 2), (46, 47, 32, 33), (2, 35, 37, 3), (33, 32, 34, 35), (3, 37, 39, 4), (35, 34, 36, 37), (4, 39, 41, 5), (37, 36, 38, 39), (5, 41, 43, 6), (39, 38, 40, 41), (7, 45, 46, 0), (41, 40, 42, 43), (6, 43, 45, 7), (45, 44, 47, 46), (0, 46, 33, 1), (43, 42, 44, 45), (29, 26, 54, 55), (10, 29, 55, 48), (26, 23, 53, 54), (23, 20, 52, 53), (20, 17, 51, 52), (17, 14, 50, 51), (14, 11, 49, 50), (11, 10, 48, 49), (55, 54, 62, 63), (48, 55, 63, 56), (54, 53, 61, 62), (53, 52, 60, 61), (52, 51, 59, 60), (51, 50, 58, 59), (50, 49, 57, 58), (49, 48, 56, 57), (56, 63, 62, 61, 60, 59, 58, 57)])
me_cylinder_003.polygons.foreach_set('use_smooth', [True] * 58)
_uv = me_cylinder_003.uv_layers.new(name='UVMap')
_uv.uv.foreach_set('vector', [0.1333, 0.9998, 0.05529, 0.9998, 0.0001563, 0.9447, 0.0001564, 0.8667, 0.05529, 0.8116, 0.1333, 0.8116, 0.1884, 0.8667, 0.1884, 0.9447, 0.8535, 0.6019, 0.8541, 0.5404, 0.9804, 0.5257, 0.9912, 0.6049, 0.8541, 0.5404, 0.841, 0.4408, 0.9354, 0.4256, 0.9804, 0.5257, 0.841, 0.4408, 0.8235, 0.2358, 0.9011, 0.2181, 0.9354, 0.4256, 0.0001563, 0.5889, 0.01278, 0.5097, 0.141, 0.5306, 0.1371, 0.5925, 0.01278, 0.5097, 0.06557, 0.4007, 0.1555, 0.4249, 0.141, 0.5306, 0.06557, 0.4007, 0.1201, 0.2096, 0.1891, 0.2298, 0.1555, 0.4249, 0.7433, 0.5983, 0.746, 0.5411, 0.8541, 0.5404, 0.8535, 0.6019, 0.746, 0.5411, 0.7451, 0.4401, 0.841, 0.4408, 0.8541, 0.5404, 0.7451, 0.4401, 0.7522, 0.2396, 0.8235, 0.2358, 0.841, 0.4408, 0.6339, 0.5971, 0.6378, 0.536, 0.746, 0.5411, 0.7433, 0.5983, 0.6378, 0.536, 0.6499, 0.4293, 0.7451, 0.4401, 0.746, 0.5411, 0.6499, 0.4293, 0.6826, 0.2323, 0.7522, 0.2396, 0.7451, 0.4401, 0.4971, 0.6002, 0.5047, 0.519, 0.6378, 0.536, 0.6339, 0.5971, 0.5047, 0.519, 0.558, 0.406, 0.6499, 0.4293, 0.6378, 0.536, 0.558, 0.406, 0.6126, 0.212, 0.6826, 0.2323, 0.6499, 0.4293, 0.3584, 0.5984, 0.359, 0.5367, 0.4856, 0.5218, 0.4968, 0.6013, 0.359, 0.5367, 0.3459, 0.4371, 0.4402, 0.4218, 0.4856, 0.5218, 0.3459, 0.4371, 0.3287, 0.2335, 0.4057, 0.2158, 0.4402, 0.4218, 0.2474, 0.5944, 0.2505, 0.5369, 0.359, 0.5367, 0.3584, 0.5984, 0.2505, 0.5369, 0.2502, 0.4362, 0.3459, 0.4371, 0.359, 0.5367, 0.2502, 0.4362, 0.258, 0.2371, 0.3287, 0.2335, 0.3459, 0.4371, 0.1371, 0.5925, 0.141, 0.5306, 0.2505, 0.5369, 0.2474, 0.5944, 0.141, 0.5306, 0.1555, 0.4249, 0.2502, 0.4362, 0.2505, 0.5369, 0.1555, 0.4249, 0.1891, 0.2298, 0.258, 0.2371, 0.2502, 0.4362, 0.2405, 0.762, 0.2433, 0.6595, 0.3498, 0.6687, 0.3277, 0.7775, 0.1401, 0.662, 0.1371, 0.5925, 0.2474, 0.5944, 0.2433, 0.6595, 0.3277, 0.7775, 0.3498, 0.6687, 0.4843, 0.6972, 0.4151, 0.8113, 0.2433, 0.6595, 0.2474, 0.5944, 0.3584, 0.5984, 0.3498, 0.6687, 0.5745, 0.7863, 0.5149, 0.691, 0.6361, 0.6661, 0.6532, 0.7627, 0.3498, 0.6687, 0.3584, 0.5984, 0.4968, 0.6013, 0.4843, 0.6972, 0.6532, 0.7627, 0.6361, 0.6661, 0.7394, 0.6628, 0.737, 0.7633, 0.5149, 0.691, 0.4971, 0.6002, 0.6339, 0.5971, 0.6361, 0.6661, 0.737, 0.7633, 0.7394, 0.6628, 0.845, 0.6715, 0.823, 0.7788, 0.6361, 0.6661, 0.6339, 0.5971, 0.7433, 0.5983, 0.7394, 0.6628, 0.07186, 0.784, 0.0111, 0.6823, 0.1401, 0.662, 0.1553, 0.7607, 0.7394, 0.6628, 0.7433, 0.5983, 0.8535, 0.6019, 0.845, 0.6715, 0.823, 0.7788, 0.845, 0.6715, 0.9783, 0.7, 0.9092, 0.8125, 0.0111, 0.6823, 0.0001563, 0.5889, 0.1371, 0.5925, 0.1401, 0.662, 0.1553, 0.7607, 0.1401, 0.662, 0.2433, 0.6595, 0.2405, 0.762, 0.845, 0.6715, 0.8535, 0.6019, 0.9912, 0.6049, 0.9783, 0.7, 0.9011, 0.2181, 0.8235, 0.2358, 0.8114, 0.1534, 0.8637, 0.1421, 0.1891, 0.2298, 0.1201, 0.2096, 0.155, 0.1448, 0.2058, 0.1545, 0.8235, 0.2358, 0.7522, 0.2396, 0.7552, 0.1583, 0.8114, 0.1534, 0.7522, 0.2396, 0.6826, 0.2323, 0.6993, 0.1562, 0.7552, 0.1583, 0.6826, 0.2323, 0.6126, 0.212, 0.6479, 0.1463, 0.6993, 0.1562, 0.4057, 0.2158, 0.3287, 0.2335, 0.3167, 0.1519, 0.3685, 0.1406, 0.3287, 0.2335, 0.258, 0.2371, 0.2611, 0.1566, 0.3167, 0.1519, 0.258, 0.2371, 0.1891, 0.2298, 0.2058, 0.1545, 0.2611, 0.1566, 0.8637, 0.1421, 0.8114, 0.1534, 0.8039, 0.003452, 0.8514, 0.0001563, 0.2058, 0.1545, 0.155, 0.1448, 0.1633, 0.0001563, 0.2137, 0.00305, 0.8114, 0.1534, 0.7552, 0.1583, 0.7557, 0.004487, 0.8039, 0.003452, 0.7552, 0.1583, 0.6993, 0.1562, 0.7072, 0.003079, 0.7557, 0.004487, 0.6993, 0.1562, 0.6479, 0.1463, 0.6563, 0.0001563, 0.7072, 0.003079, 0.3685, 0.1406, 0.3167, 0.1519, 0.3093, 0.00342, 0.3564, 0.0001563, 0.3167, 0.1519, 0.2611, 0.1566, 0.2617, 0.004445, 0.3093, 0.00342, 0.2611, 0.1566, 0.2058, 0.1545, 0.2137, 0.00305, 0.2617, 0.004445, 0.2957, 0.8429, 0.2957, 0.8873, 0.2643, 0.9186, 0.22, 0.9186, 0.1887, 0.8873, 0.1887, 0.8429, 0.22, 0.8116, 0.2643, 0.8116])
me_cylinder_003.materials.append(mat_material_006)
me_cylinder_003.use_remesh_preserve_volume = False
me_cylinder_003.use_remesh_preserve_attributes = False
me_cylinder_003.use_mirror_vertex_groups = False
me_cylinder_003.update()

# ---- objects
ob_ubx_lamp = bpy.data.objects.new('UBX_lamp', me_cube)
ob_lamp = bpy.data.objects.new('lamp', me_cylinder)
ob_foot = bpy.data.objects.new('foot', me_cube_001)
ob_light_bulb = bpy.data.objects.new('light_bulb', me_cylinder_003)

# ---- transforms, parenting, visibility, modifiers, constraints
ob_ubx_lamp.location = (0.0, 0.0, 0.0)
ob_ubx_lamp.hide_viewport = True
ob_ubx_lamp.lineart.crease_threshold = 0.0
ob_lamp.location = (0.0, 0.0, 0.0)
ob_lamp.lineart.crease_threshold = 0.0
ob_foot.location = (0.0, 0.0, 0.0)
ob_foot.lineart.crease_threshold = 0.0
ob_light_bulb.location = (0.0, 0.0, 0.0)
ob_light_bulb.lineart.crease_threshold = 0.0

# ---- collection membership
col_collection_1.objects.link(ob_ubx_lamp)
col_collection_1.objects.link(ob_lamp)
col_collection_1.objects.link(ob_foot)
col_collection_1.objects.link(ob_light_bulb)

# ---- scene / render settings (as saved in the file)
scene.frame_start = 1; scene.frame_end = 250; scene.frame_set(1)
scene.render.engine = 'CYCLES'
scene.render.resolution_percentage = 50
scene.render.dither_intensity = 0.0
scene.cycles.use_denoising = False
scene.cycles.samples = 10
scene.cycles.sampling_pattern = 'TABULATED_SOBOL'
scene.cycles.light_sampling_threshold = 0.0
scene.cycles.use_adaptive_sampling = False
scene.cycles.use_light_tree = False
scene.cycles.blur_glossy = 0.0
scene.cycles.pixel_filter_type = 'GAUSSIAN'
scene.cycles.sample_clamp_indirect = 0.0
scene.view_settings.view_transform = 'Standard'
bpy.context.view_layer.update()

# ---- added for rendering (the .blend has no active camera and no usable light): camera, sun
cam_auto = bpy.data.cameras.new('AutoCamera')
cam_auto.lens = 50.0
cam_auto.sensor_width = 36.0
cam_auto.clip_end = 1000.0
ob_auto_camera = bpy.data.objects.new('AutoCamera', cam_auto)
scene.collection.objects.link(ob_auto_camera)
ob_auto_camera.location = (37.0527, -44.4632, 47.0025)
ob_auto_camera.rotation_euler = (1.09748, -7.21219e-08, 0.694738)
scene.camera = ob_auto_camera
light_auto_sun = bpy.data.lights.new('AutoSun', 'SUN')
light_auto_sun.energy = 3.0
light_auto_sun.angle = 0.0523599
ob_auto_sun = bpy.data.objects.new('AutoSun', light_auto_sun)
scene.collection.objects.link(ob_auto_sun)
ob_auto_sun.rotation_euler = (0.872665, 0.174533, 0.523599)
bpy.context.view_layer.update()
